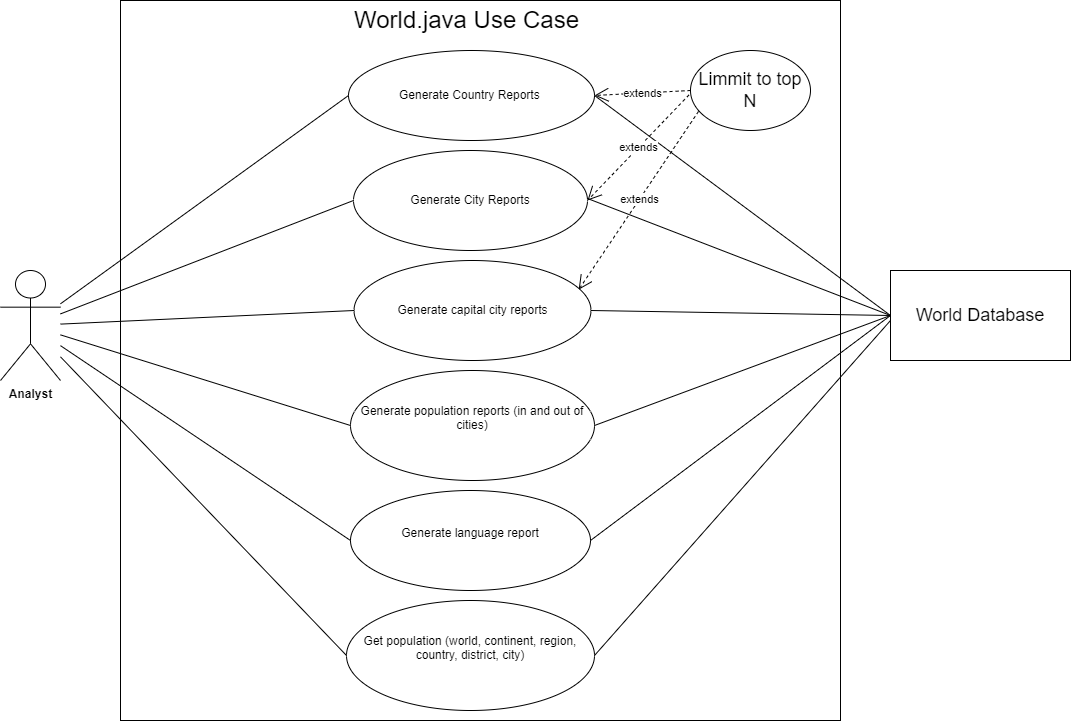

The diagram above was exported from draw.io. Its source (the exported page's mxGraphModel, read from the mxfile embedded in the PNG):
<mxGraphModel dx="2977" dy="1035" grid="1" gridSize="10" guides="1" tooltips="1" connect="1" arrows="1" fold="1" page="1" pageScale="1" pageWidth="827" pageHeight="1169" math="0" shadow="0">
  <root>
    <mxCell id="0" />
    <mxCell id="1" parent="0" />
    <mxCell id="FRl9jTTXMNx70_Hvhdo_-1" value="" style="whiteSpace=wrap;html=1;aspect=fixed;" parent="1" vertex="1">
      <mxGeometry x="100" y="130" width="720" height="720" as="geometry" />
    </mxCell>
    <mxCell id="FRl9jTTXMNx70_Hvhdo_-3" value="Analyst" style="shape=umlActor;verticalLabelPosition=bottom;verticalAlign=top;html=1;outlineConnect=0;fontStyle=1" parent="1" vertex="1">
      <mxGeometry x="-20" y="400" width="60" height="110" as="geometry" />
    </mxCell>
    <mxCell id="FRl9jTTXMNx70_Hvhdo_-5" value="&lt;font style=&quot;font-size: 24px;&quot;&gt;World.java Use Case&lt;/font&gt;" style="text;strokeColor=none;fillColor=none;align=left;verticalAlign=middle;spacingLeft=4;spacingRight=4;overflow=hidden;points=[[0,0.5],[1,0.5]];portConstraint=eastwest;rotatable=0;whiteSpace=wrap;html=1;" parent="1" vertex="1">
      <mxGeometry x="328" y="130" width="400" height="40" as="geometry" />
    </mxCell>
    <mxCell id="FRl9jTTXMNx70_Hvhdo_-8" value="&#10;Generate population reports (in and out of cities)&#10;&#10;" style="ellipse;whiteSpace=wrap;html=1;" parent="1" vertex="1">
      <mxGeometry x="330" y="500" width="244" height="110" as="geometry" />
    </mxCell>
    <mxCell id="FRl9jTTXMNx70_Hvhdo_-9" value="&#10;Generate language report&#10;&#10;" style="ellipse;whiteSpace=wrap;html=1;" parent="1" vertex="1">
      <mxGeometry x="330" y="620" width="240" height="100" as="geometry" />
    </mxCell>
    <mxCell id="FRl9jTTXMNx70_Hvhdo_-10" value="Generate City Reports" style="ellipse;whiteSpace=wrap;html=1;" parent="1" vertex="1">
      <mxGeometry x="333" y="280" width="234" height="100" as="geometry" />
    </mxCell>
    <mxCell id="FRl9jTTXMNx70_Hvhdo_-11" value="Generate capital city reports" style="ellipse;whiteSpace=wrap;html=1;" parent="1" vertex="1">
      <mxGeometry x="333.5" y="390" width="237" height="100" as="geometry" />
    </mxCell>
    <mxCell id="FRl9jTTXMNx70_Hvhdo_-12" value="&#10;Get population (world, continent, region, country, district, city)&#10;&#10;" style="ellipse;whiteSpace=wrap;html=1;" parent="1" vertex="1">
      <mxGeometry x="326" y="730" width="248" height="110" as="geometry" />
    </mxCell>
    <mxCell id="FRl9jTTXMNx70_Hvhdo_-13" value="Generate Country Reports&amp;nbsp;" style="ellipse;whiteSpace=wrap;html=1;" parent="1" vertex="1">
      <mxGeometry x="328" y="180" width="246" height="90" as="geometry" />
    </mxCell>
    <mxCell id="FRl9jTTXMNx70_Hvhdo_-14" value="&lt;font style=&quot;font-size: 18px;&quot;&gt;World Database&lt;/font&gt;" style="rounded=0;whiteSpace=wrap;html=1;" parent="1" vertex="1">
      <mxGeometry x="870" y="400" width="180" height="90" as="geometry" />
    </mxCell>
    <mxCell id="FRl9jTTXMNx70_Hvhdo_-15" value="" style="endArrow=none;html=1;rounded=0;exitX=0;exitY=0.5;exitDx=0;exitDy=0;" parent="1" source="FRl9jTTXMNx70_Hvhdo_-13" target="FRl9jTTXMNx70_Hvhdo_-3" edge="1">
      <mxGeometry width="50" height="50" relative="1" as="geometry">
        <mxPoint x="360" y="470" as="sourcePoint" />
        <mxPoint x="410" y="420" as="targetPoint" />
      </mxGeometry>
    </mxCell>
    <mxCell id="FRl9jTTXMNx70_Hvhdo_-16" value="" style="endArrow=none;html=1;rounded=0;exitX=0;exitY=0.5;exitDx=0;exitDy=0;" parent="1" source="FRl9jTTXMNx70_Hvhdo_-10" target="FRl9jTTXMNx70_Hvhdo_-3" edge="1">
      <mxGeometry width="50" height="50" relative="1" as="geometry">
        <mxPoint x="338" y="235" as="sourcePoint" />
        <mxPoint x="50" y="443" as="targetPoint" />
      </mxGeometry>
    </mxCell>
    <mxCell id="FRl9jTTXMNx70_Hvhdo_-17" value="" style="endArrow=none;html=1;rounded=0;exitX=0;exitY=0.5;exitDx=0;exitDy=0;" parent="1" source="FRl9jTTXMNx70_Hvhdo_-11" target="FRl9jTTXMNx70_Hvhdo_-3" edge="1">
      <mxGeometry width="50" height="50" relative="1" as="geometry">
        <mxPoint x="348" y="245" as="sourcePoint" />
        <mxPoint x="60" y="453" as="targetPoint" />
      </mxGeometry>
    </mxCell>
    <mxCell id="FRl9jTTXMNx70_Hvhdo_-18" value="" style="endArrow=none;html=1;rounded=0;exitX=0;exitY=0.5;exitDx=0;exitDy=0;" parent="1" source="FRl9jTTXMNx70_Hvhdo_-8" target="FRl9jTTXMNx70_Hvhdo_-3" edge="1">
      <mxGeometry width="50" height="50" relative="1" as="geometry">
        <mxPoint x="358" y="255" as="sourcePoint" />
        <mxPoint x="70" y="463" as="targetPoint" />
      </mxGeometry>
    </mxCell>
    <mxCell id="FRl9jTTXMNx70_Hvhdo_-19" value="" style="endArrow=none;html=1;rounded=0;exitX=0;exitY=0.5;exitDx=0;exitDy=0;" parent="1" source="FRl9jTTXMNx70_Hvhdo_-9" target="FRl9jTTXMNx70_Hvhdo_-3" edge="1">
      <mxGeometry width="50" height="50" relative="1" as="geometry">
        <mxPoint x="368" y="265" as="sourcePoint" />
        <mxPoint x="80" y="473" as="targetPoint" />
      </mxGeometry>
    </mxCell>
    <mxCell id="FRl9jTTXMNx70_Hvhdo_-20" value="" style="endArrow=none;html=1;rounded=0;exitX=0;exitY=0.5;exitDx=0;exitDy=0;" parent="1" source="FRl9jTTXMNx70_Hvhdo_-12" target="FRl9jTTXMNx70_Hvhdo_-3" edge="1">
      <mxGeometry width="50" height="50" relative="1" as="geometry">
        <mxPoint x="378" y="275" as="sourcePoint" />
        <mxPoint x="90" y="483" as="targetPoint" />
      </mxGeometry>
    </mxCell>
    <mxCell id="FRl9jTTXMNx70_Hvhdo_-21" value="" style="endArrow=none;html=1;rounded=0;exitX=0;exitY=0.5;exitDx=0;exitDy=0;entryX=1;entryY=0.5;entryDx=0;entryDy=0;" parent="1" source="FRl9jTTXMNx70_Hvhdo_-14" target="FRl9jTTXMNx70_Hvhdo_-13" edge="1">
      <mxGeometry width="50" height="50" relative="1" as="geometry">
        <mxPoint x="870" y="449" as="sourcePoint" />
        <mxPoint x="584" y="150" as="targetPoint" />
      </mxGeometry>
    </mxCell>
    <mxCell id="FRl9jTTXMNx70_Hvhdo_-22" value="" style="endArrow=none;html=1;rounded=0;exitX=0;exitY=0.5;exitDx=0;exitDy=0;entryX=1;entryY=0.5;entryDx=0;entryDy=0;" parent="1" source="FRl9jTTXMNx70_Hvhdo_-14" edge="1">
      <mxGeometry width="50" height="50" relative="1" as="geometry">
        <mxPoint x="863" y="552" as="sourcePoint" />
        <mxPoint x="567" y="328" as="targetPoint" />
      </mxGeometry>
    </mxCell>
    <mxCell id="FRl9jTTXMNx70_Hvhdo_-23" value="" style="endArrow=none;html=1;rounded=0;exitX=0;exitY=0.5;exitDx=0;exitDy=0;entryX=1;entryY=0.5;entryDx=0;entryDy=0;" parent="1" source="FRl9jTTXMNx70_Hvhdo_-14" target="FRl9jTTXMNx70_Hvhdo_-11" edge="1">
      <mxGeometry width="50" height="50" relative="1" as="geometry">
        <mxPoint x="890" y="469" as="sourcePoint" />
        <mxPoint x="594" y="245" as="targetPoint" />
      </mxGeometry>
    </mxCell>
    <mxCell id="FRl9jTTXMNx70_Hvhdo_-24" value="" style="endArrow=none;html=1;rounded=0;entryX=1;entryY=0.5;entryDx=0;entryDy=0;exitX=0;exitY=0.5;exitDx=0;exitDy=0;" parent="1" source="FRl9jTTXMNx70_Hvhdo_-14" target="FRl9jTTXMNx70_Hvhdo_-8" edge="1">
      <mxGeometry width="50" height="50" relative="1" as="geometry">
        <mxPoint x="870" y="450" as="sourcePoint" />
        <mxPoint x="581" y="450" as="targetPoint" />
      </mxGeometry>
    </mxCell>
    <mxCell id="FRl9jTTXMNx70_Hvhdo_-25" value="" style="endArrow=none;html=1;rounded=0;entryX=1;entryY=0.5;entryDx=0;entryDy=0;exitX=0;exitY=0.5;exitDx=0;exitDy=0;" parent="1" source="FRl9jTTXMNx70_Hvhdo_-14" target="FRl9jTTXMNx70_Hvhdo_-9" edge="1">
      <mxGeometry width="50" height="50" relative="1" as="geometry">
        <mxPoint x="870" y="450" as="sourcePoint" />
        <mxPoint x="584" y="565" as="targetPoint" />
      </mxGeometry>
    </mxCell>
    <mxCell id="FRl9jTTXMNx70_Hvhdo_-26" value="" style="endArrow=none;html=1;rounded=0;entryX=1;entryY=0.5;entryDx=0;entryDy=0;" parent="1" target="FRl9jTTXMNx70_Hvhdo_-12" edge="1">
      <mxGeometry width="50" height="50" relative="1" as="geometry">
        <mxPoint x="870" y="450" as="sourcePoint" />
        <mxPoint x="580" y="680" as="targetPoint" />
      </mxGeometry>
    </mxCell>
    <mxCell id="FRl9jTTXMNx70_Hvhdo_-28" value="&lt;font style=&quot;font-size: 18px;&quot;&gt;Limmit to top N&lt;/font&gt;" style="ellipse;whiteSpace=wrap;html=1;" parent="1" vertex="1">
      <mxGeometry x="670" y="180" width="120" height="80" as="geometry" />
    </mxCell>
    <mxCell id="FRl9jTTXMNx70_Hvhdo_-30" value="extends" style="endArrow=open;endSize=12;dashed=1;html=1;rounded=0;exitX=0;exitY=0.5;exitDx=0;exitDy=0;entryX=1;entryY=0.5;entryDx=0;entryDy=0;" parent="1" source="FRl9jTTXMNx70_Hvhdo_-28" target="FRl9jTTXMNx70_Hvhdo_-13" edge="1">
      <mxGeometry width="160" relative="1" as="geometry">
        <mxPoint x="310" y="440" as="sourcePoint" />
        <mxPoint x="470" y="440" as="targetPoint" />
      </mxGeometry>
    </mxCell>
    <mxCell id="FRl9jTTXMNx70_Hvhdo_-31" value="extends" style="endArrow=open;endSize=12;dashed=1;html=1;rounded=0;exitX=-0.013;exitY=0.556;exitDx=0;exitDy=0;entryX=1;entryY=0.5;entryDx=0;entryDy=0;exitPerimeter=0;" parent="1" source="FRl9jTTXMNx70_Hvhdo_-28" target="FRl9jTTXMNx70_Hvhdo_-10" edge="1">
      <mxGeometry width="160" relative="1" as="geometry">
        <mxPoint x="680" y="230" as="sourcePoint" />
        <mxPoint x="584" y="235" as="targetPoint" />
      </mxGeometry>
    </mxCell>
    <mxCell id="FRl9jTTXMNx70_Hvhdo_-32" value="extends" style="endArrow=open;endSize=12;dashed=1;html=1;rounded=0;entryX=0.948;entryY=0.292;entryDx=0;entryDy=0;entryPerimeter=0;exitX=0.067;exitY=0.761;exitDx=0;exitDy=0;exitPerimeter=0;" parent="1" source="FRl9jTTXMNx70_Hvhdo_-28" target="FRl9jTTXMNx70_Hvhdo_-11" edge="1">
      <mxGeometry width="160" relative="1" as="geometry">
        <mxPoint x="670" y="240" as="sourcePoint" />
        <mxPoint x="577" y="340" as="targetPoint" />
      </mxGeometry>
    </mxCell>
  </root>
</mxGraphModel>